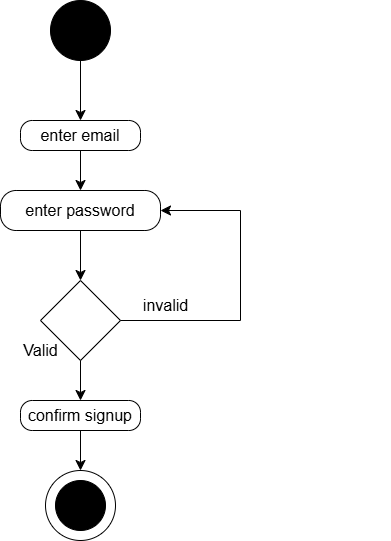

The diagram above was exported from draw.io. Its source (the exported page's mxGraphModel, read from the mxfile embedded in the PNG):
<mxGraphModel dx="1425" dy="772" grid="1" gridSize="10" guides="1" tooltips="1" connect="1" arrows="1" fold="1" page="1" pageScale="1" pageWidth="850" pageHeight="1100" math="0" shadow="0">
  <root>
    <mxCell id="0" />
    <mxCell id="1" parent="0" />
    <mxCell id="nN-f57rIs0HQ-voRGaSn-1" style="edgeStyle=none;curved=1;rounded=0;orthogonalLoop=1;jettySize=auto;html=1;entryX=0.5;entryY=0;entryDx=0;entryDy=0;fontSize=12;startSize=8;endSize=8;" edge="1" parent="1" source="JnkLsuwfMgpVvZ2lBHpY-1" target="JnkLsuwfMgpVvZ2lBHpY-2">
      <mxGeometry relative="1" as="geometry" />
    </mxCell>
    <mxCell id="JnkLsuwfMgpVvZ2lBHpY-1" value="" style="ellipse;whiteSpace=wrap;html=1;aspect=fixed;fillColor=#000000;" parent="1" vertex="1">
      <mxGeometry x="130" y="90" width="60" height="60" as="geometry" />
    </mxCell>
    <mxCell id="nN-f57rIs0HQ-voRGaSn-10" style="edgeStyle=none;curved=1;rounded=0;orthogonalLoop=1;jettySize=auto;html=1;entryX=0.5;entryY=0;entryDx=0;entryDy=0;fontSize=12;startSize=8;endSize=8;" edge="1" parent="1" source="JnkLsuwfMgpVvZ2lBHpY-2" target="nN-f57rIs0HQ-voRGaSn-11">
      <mxGeometry relative="1" as="geometry">
        <mxPoint x="160" y="320" as="targetPoint" />
      </mxGeometry>
    </mxCell>
    <mxCell id="JnkLsuwfMgpVvZ2lBHpY-2" value="&lt;font style=&quot;font-size: 16px;&quot;&gt;enter email&lt;/font&gt;" style="rounded=1;whiteSpace=wrap;html=1;arcSize=39;" parent="1" vertex="1">
      <mxGeometry x="100" y="210" width="120" height="30" as="geometry" />
    </mxCell>
    <mxCell id="nN-f57rIs0HQ-voRGaSn-8" value="" style="endArrow=classic;html=1;rounded=0;fontSize=12;startSize=8;endSize=8;curved=1;" edge="1" parent="1">
      <mxGeometry width="50" height="50" relative="1" as="geometry">
        <mxPoint x="460" y="520" as="sourcePoint" />
        <mxPoint x="460" y="520" as="targetPoint" />
      </mxGeometry>
    </mxCell>
    <mxCell id="nN-f57rIs0HQ-voRGaSn-31" style="edgeStyle=none;curved=1;rounded=0;orthogonalLoop=1;jettySize=auto;html=1;entryX=0.5;entryY=0;entryDx=0;entryDy=0;fontSize=12;startSize=8;endSize=8;" edge="1" parent="1" source="nN-f57rIs0HQ-voRGaSn-11" target="nN-f57rIs0HQ-voRGaSn-23">
      <mxGeometry relative="1" as="geometry" />
    </mxCell>
    <mxCell id="nN-f57rIs0HQ-voRGaSn-11" value="&lt;font style=&quot;font-size: 16px;&quot;&gt;enter password&lt;/font&gt;" style="rounded=1;whiteSpace=wrap;html=1;arcSize=39;" vertex="1" parent="1">
      <mxGeometry x="80" y="280" width="160" height="40" as="geometry" />
    </mxCell>
    <mxCell id="nN-f57rIs0HQ-voRGaSn-22" value="" style="group" vertex="1" connectable="0" parent="1">
      <mxGeometry x="90" y="270" width="190" height="185" as="geometry" />
    </mxCell>
    <mxCell id="nN-f57rIs0HQ-voRGaSn-23" value="" style="rhombus;whiteSpace=wrap;html=1;" vertex="1" parent="nN-f57rIs0HQ-voRGaSn-22">
      <mxGeometry x="30" y="100" width="80" height="80" as="geometry" />
    </mxCell>
    <mxCell id="nN-f57rIs0HQ-voRGaSn-24" value="Valid" style="text;html=1;align=center;verticalAlign=middle;resizable=0;points=[];autosize=1;strokeColor=none;fillColor=none;fontSize=16;" vertex="1" parent="nN-f57rIs0HQ-voRGaSn-22">
      <mxGeometry y="155" width="60" height="30" as="geometry" />
    </mxCell>
    <mxCell id="nN-f57rIs0HQ-voRGaSn-25" value="invalid" style="text;html=1;align=center;verticalAlign=middle;resizable=0;points=[];autosize=1;strokeColor=none;fillColor=none;fontSize=16;" vertex="1" parent="nN-f57rIs0HQ-voRGaSn-22">
      <mxGeometry x="120" y="110" width="70" height="30" as="geometry" />
    </mxCell>
    <mxCell id="nN-f57rIs0HQ-voRGaSn-26" value="" style="endArrow=none;html=1;rounded=0;fontSize=12;startSize=8;endSize=8;curved=1;exitX=1;exitY=0.5;exitDx=0;exitDy=0;" edge="1" parent="nN-f57rIs0HQ-voRGaSn-22" source="nN-f57rIs0HQ-voRGaSn-23">
      <mxGeometry width="50" height="50" relative="1" as="geometry">
        <mxPoint x="140" y="100" as="sourcePoint" />
        <mxPoint x="230" y="140" as="targetPoint" />
      </mxGeometry>
    </mxCell>
    <mxCell id="nN-f57rIs0HQ-voRGaSn-28" value="" style="endArrow=classic;html=1;rounded=0;fontSize=12;startSize=8;endSize=8;curved=1;entryX=1;entryY=0.5;entryDx=0;entryDy=0;" edge="1" parent="nN-f57rIs0HQ-voRGaSn-22" target="nN-f57rIs0HQ-voRGaSn-11">
      <mxGeometry width="50" height="50" relative="1" as="geometry">
        <mxPoint x="230" y="30" as="sourcePoint" />
        <mxPoint x="170" y="-8" as="targetPoint" />
      </mxGeometry>
    </mxCell>
    <mxCell id="nN-f57rIs0HQ-voRGaSn-37" value="" style="group" vertex="1" connectable="0" parent="1">
      <mxGeometry x="125" y="560" width="70" height="70" as="geometry" />
    </mxCell>
    <mxCell id="nN-f57rIs0HQ-voRGaSn-35" value="" style="ellipse;whiteSpace=wrap;html=1;aspect=fixed;" vertex="1" parent="nN-f57rIs0HQ-voRGaSn-37">
      <mxGeometry width="70" height="70" as="geometry" />
    </mxCell>
    <mxCell id="nN-f57rIs0HQ-voRGaSn-36" value="" style="ellipse;whiteSpace=wrap;html=1;aspect=fixed;fillColor=#000000;" vertex="1" parent="nN-f57rIs0HQ-voRGaSn-37">
      <mxGeometry x="10" y="10" width="50" height="50" as="geometry" />
    </mxCell>
    <mxCell id="nN-f57rIs0HQ-voRGaSn-27" value="" style="endArrow=none;html=1;rounded=0;fontSize=12;startSize=8;endSize=10;curved=1;" edge="1" parent="1">
      <mxGeometry width="50" height="50" relative="1" as="geometry">
        <mxPoint x="320" y="410" as="sourcePoint" />
        <mxPoint x="320" y="300" as="targetPoint" />
      </mxGeometry>
    </mxCell>
    <mxCell id="nN-f57rIs0HQ-voRGaSn-41" style="edgeStyle=none;curved=1;rounded=0;orthogonalLoop=1;jettySize=auto;html=1;entryX=0.5;entryY=0;entryDx=0;entryDy=0;fontSize=12;startSize=8;endSize=8;" edge="1" parent="1" source="nN-f57rIs0HQ-voRGaSn-39" target="nN-f57rIs0HQ-voRGaSn-35">
      <mxGeometry relative="1" as="geometry" />
    </mxCell>
    <mxCell id="nN-f57rIs0HQ-voRGaSn-39" value="&lt;font style=&quot;font-size: 16px;&quot;&gt;confirm signup&lt;/font&gt;" style="rounded=1;whiteSpace=wrap;html=1;arcSize=39;" vertex="1" parent="1">
      <mxGeometry x="100" y="490" width="120" height="30" as="geometry" />
    </mxCell>
    <mxCell id="nN-f57rIs0HQ-voRGaSn-40" style="edgeStyle=none;curved=1;rounded=0;orthogonalLoop=1;jettySize=auto;html=1;exitX=0.5;exitY=1;exitDx=0;exitDy=0;entryX=0.5;entryY=0;entryDx=0;entryDy=0;fontSize=12;startSize=8;endSize=8;" edge="1" parent="1" source="nN-f57rIs0HQ-voRGaSn-23" target="nN-f57rIs0HQ-voRGaSn-39">
      <mxGeometry relative="1" as="geometry" />
    </mxCell>
  </root>
</mxGraphModel>